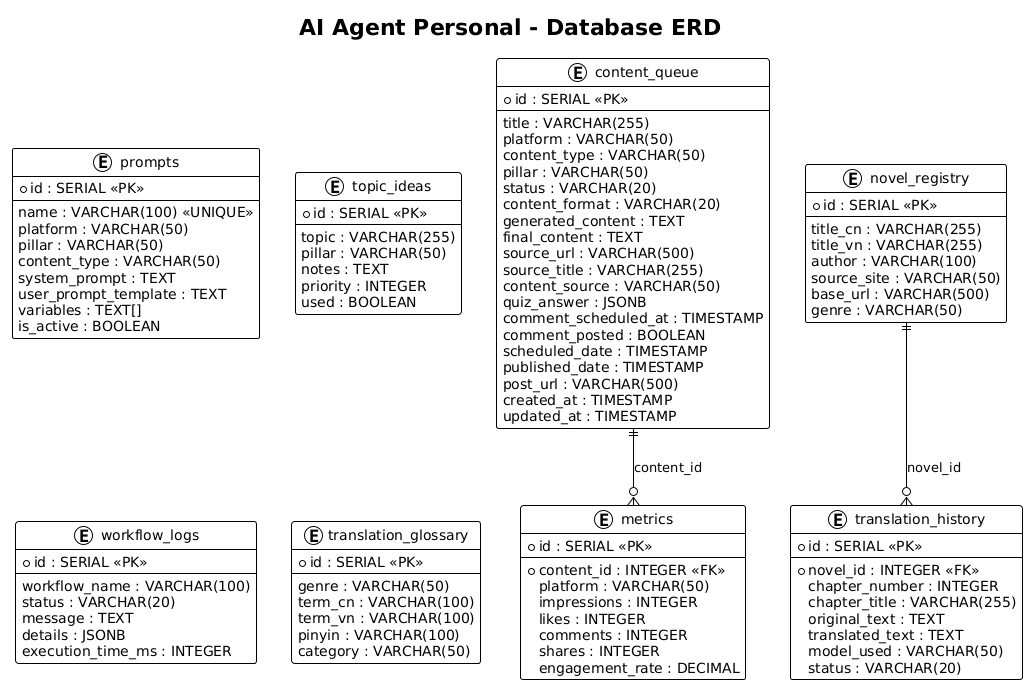

The diagram above was rendered by PlantUML. Its source (embedded in the PNG):
@startuml 02-database-erd
!theme plain
title AI Agent Personal - Database ERD

skinparam backgroundColor white

entity "content_queue" as cq {
  * id : SERIAL <<PK>>
  --
  title : VARCHAR(255)
  platform : VARCHAR(50)
  content_type : VARCHAR(50)
  pillar : VARCHAR(50)
  status : VARCHAR(20)
  content_format : VARCHAR(20)
  generated_content : TEXT
  final_content : TEXT
  source_url : VARCHAR(500)
  source_title : VARCHAR(255)
  content_source : VARCHAR(50)
  quiz_answer : JSONB
  comment_scheduled_at : TIMESTAMP
  comment_posted : BOOLEAN
  scheduled_date : TIMESTAMP
  published_date : TIMESTAMP
  post_url : VARCHAR(500)
  created_at : TIMESTAMP
  updated_at : TIMESTAMP
}

entity "prompts" as pr {
  * id : SERIAL <<PK>>
  --
  name : VARCHAR(100) <<UNIQUE>>
  platform : VARCHAR(50)
  pillar : VARCHAR(50)
  content_type : VARCHAR(50)
  system_prompt : TEXT
  user_prompt_template : TEXT
  variables : TEXT[]
  is_active : BOOLEAN
}

entity "topic_ideas" as ti {
  * id : SERIAL <<PK>>
  --
  topic : VARCHAR(255)
  pillar : VARCHAR(50)
  notes : TEXT
  priority : INTEGER
  used : BOOLEAN
}

entity "metrics" as mt {
  * id : SERIAL <<PK>>
  --
  * content_id : INTEGER <<FK>>
  platform : VARCHAR(50)
  impressions : INTEGER
  likes : INTEGER
  comments : INTEGER
  shares : INTEGER
  engagement_rate : DECIMAL
}

entity "workflow_logs" as wl {
  * id : SERIAL <<PK>>
  --
  workflow_name : VARCHAR(100)
  status : VARCHAR(20)
  message : TEXT
  details : JSONB
  execution_time_ms : INTEGER
}

entity "novel_registry" as nr {
  * id : SERIAL <<PK>>
  --
  title_cn : VARCHAR(255)
  title_vn : VARCHAR(255)
  author : VARCHAR(100)
  source_site : VARCHAR(50)
  base_url : VARCHAR(500)
  genre : VARCHAR(50)
}

entity "translation_history" as th {
  * id : SERIAL <<PK>>
  --
  * novel_id : INTEGER <<FK>>
  chapter_number : INTEGER
  chapter_title : VARCHAR(255)
  original_text : TEXT
  translated_text : TEXT
  model_used : VARCHAR(50)
  status : VARCHAR(20)
}

entity "translation_glossary" as tg {
  * id : SERIAL <<PK>>
  --
  genre : VARCHAR(50)
  term_cn : VARCHAR(100)
  term_vn : VARCHAR(100)
  pinyin : VARCHAR(100)
  category : VARCHAR(50)
}

cq ||--o{ mt : content_id
nr ||--o{ th : novel_id
@enduml